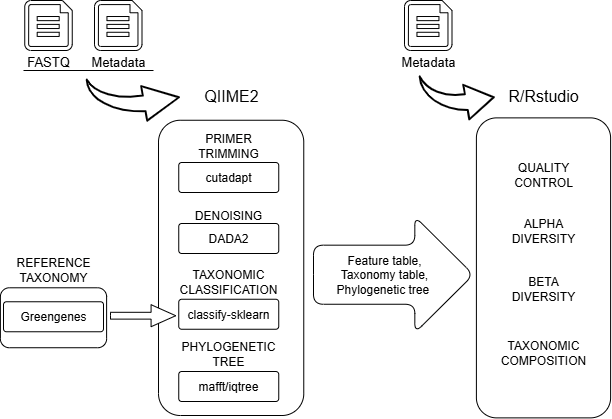

The diagram above was exported from draw.io. Its source (the exported page's mxGraphModel, read from the mxfile embedded in the PNG):
<mxGraphModel dx="745" dy="552" grid="1" gridSize="10" guides="1" tooltips="1" connect="1" arrows="1" fold="1" page="1" pageScale="1" pageWidth="850" pageHeight="1100" math="0" shadow="0">
  <root>
    <mxCell id="0" />
    <mxCell id="1" parent="0" />
    <mxCell id="lDGCVAcaArLX84cmnVQS-3" value="" style="rounded=1;whiteSpace=wrap;html=1;rotation=90;" vertex="1" parent="1">
      <mxGeometry x="430" y="270.27000000000004" width="300" height="134.21" as="geometry" />
    </mxCell>
    <mxCell id="lDGCVAcaArLX84cmnVQS-6" value="" style="rounded=1;whiteSpace=wrap;html=1;rotation=90;" vertex="1" parent="1">
      <mxGeometry x="120" y="264.75" width="295.25" height="145.25" as="geometry" />
    </mxCell>
    <mxCell id="lDGCVAcaArLX84cmnVQS-9" value="cutadapt" style="rounded=1;arcSize=10;whiteSpace=wrap;html=1;align=center;" vertex="1" parent="1">
      <mxGeometry x="215.25" y="232" width="100" height="30" as="geometry" />
    </mxCell>
    <mxCell id="lDGCVAcaArLX84cmnVQS-12" value="DADA2" style="rounded=1;arcSize=10;whiteSpace=wrap;html=1;align=center;" vertex="1" parent="1">
      <mxGeometry x="215.25" y="293" width="100" height="30" as="geometry" />
    </mxCell>
    <mxCell id="lDGCVAcaArLX84cmnVQS-13" value="classify-sklearn" style="rounded=1;arcSize=10;whiteSpace=wrap;html=1;align=center;" vertex="1" parent="1">
      <mxGeometry x="215.25" y="368.75" width="100" height="30" as="geometry" />
    </mxCell>
    <mxCell id="lDGCVAcaArLX84cmnVQS-14" value="mafft/iqtree" style="rounded=1;arcSize=10;whiteSpace=wrap;html=1;align=center;" vertex="1" parent="1">
      <mxGeometry x="215.25" y="441" width="100" height="30" as="geometry" />
    </mxCell>
    <mxCell id="lDGCVAcaArLX84cmnVQS-15" value="DENOISING" style="text;strokeColor=none;align=center;fillColor=none;html=1;verticalAlign=middle;whiteSpace=wrap;rounded=0;" vertex="1" parent="1">
      <mxGeometry x="230.25" y="270" width="70" height="30" as="geometry" />
    </mxCell>
    <mxCell id="lDGCVAcaArLX84cmnVQS-16" value="PHYLOGENETIC TREE" style="text;strokeColor=none;align=center;fillColor=none;html=1;verticalAlign=middle;whiteSpace=wrap;rounded=0;" vertex="1" parent="1">
      <mxGeometry x="230.25" y="408" width="70" height="30" as="geometry" />
    </mxCell>
    <mxCell id="lDGCVAcaArLX84cmnVQS-17" value="TAXONOMIC CLASSIFICATION" style="text;strokeColor=none;align=center;fillColor=none;html=1;verticalAlign=middle;whiteSpace=wrap;rounded=0;" vertex="1" parent="1">
      <mxGeometry x="230.25" y="335.75" width="70" height="30" as="geometry" />
    </mxCell>
    <mxCell id="lDGCVAcaArLX84cmnVQS-19" value="PRIMER TRIMMING" style="text;strokeColor=none;align=center;fillColor=none;html=1;verticalAlign=middle;whiteSpace=wrap;rounded=0;" vertex="1" parent="1">
      <mxGeometry x="230.25" y="200" width="70" height="30" as="geometry" />
    </mxCell>
    <mxCell id="lDGCVAcaArLX84cmnVQS-20" value="&lt;font style=&quot;font-size: 16px;&quot;&gt;QIIME2&lt;/font&gt;" style="text;strokeColor=none;align=center;fillColor=none;html=1;verticalAlign=middle;whiteSpace=wrap;rounded=0;" vertex="1" parent="1">
      <mxGeometry x="232.63" y="150" width="70" height="30" as="geometry" />
    </mxCell>
    <mxCell id="lDGCVAcaArLX84cmnVQS-21" value="&lt;span style=&quot;font-size: 16px;&quot;&gt;R/Rstudio&lt;/span&gt;" style="text;strokeColor=none;align=center;fillColor=none;html=1;verticalAlign=middle;whiteSpace=wrap;rounded=0;" vertex="1" parent="1">
      <mxGeometry x="545" y="150" width="70" height="30" as="geometry" />
    </mxCell>
    <mxCell id="lDGCVAcaArLX84cmnVQS-22" value="" style="shape=singleArrow;whiteSpace=wrap;html=1;arrowWidth=0.5079667040209646;arrowSize=0.3666667938232422;rounded=1;" vertex="1" parent="1">
      <mxGeometry x="350" y="286.05" width="160" height="116.32" as="geometry" />
    </mxCell>
    <mxCell id="lDGCVAcaArLX84cmnVQS-24" value="Feature table, Taxonomy table, Phylogenetic tree&amp;nbsp;" style="text;strokeColor=none;align=center;fillColor=none;html=1;verticalAlign=middle;whiteSpace=wrap;rounded=0;" vertex="1" parent="1">
      <mxGeometry x="366" y="314.21" width="110" height="60" as="geometry" />
    </mxCell>
    <mxCell id="lDGCVAcaArLX84cmnVQS-26" value="ALPHA DIVERSITY" style="text;strokeColor=none;align=center;fillColor=none;html=1;verticalAlign=middle;whiteSpace=wrap;rounded=0;" vertex="1" parent="1">
      <mxGeometry x="545" y="285.05" width="70" height="30" as="geometry" />
    </mxCell>
    <mxCell id="lDGCVAcaArLX84cmnVQS-28" value="BETA DIVERSITY" style="text;strokeColor=none;align=center;fillColor=none;html=1;verticalAlign=middle;whiteSpace=wrap;rounded=0;" vertex="1" parent="1">
      <mxGeometry x="545" y="343.21" width="70" height="30" as="geometry" />
    </mxCell>
    <mxCell id="lDGCVAcaArLX84cmnVQS-29" value="QUALITY CONTROL" style="text;strokeColor=none;align=center;fillColor=none;html=1;verticalAlign=middle;whiteSpace=wrap;rounded=0;" vertex="1" parent="1">
      <mxGeometry x="545" y="229" width="70" height="30" as="geometry" />
    </mxCell>
    <mxCell id="lDGCVAcaArLX84cmnVQS-30" value="TAXONOMIC COMPOSITION" style="text;strokeColor=none;align=center;fillColor=none;html=1;verticalAlign=middle;whiteSpace=wrap;rounded=0;" vertex="1" parent="1">
      <mxGeometry x="545" y="406.99999999999994" width="70" height="30" as="geometry" />
    </mxCell>
    <mxCell id="lDGCVAcaArLX84cmnVQS-32" value="" style="group" vertex="1" connectable="0" parent="1">
      <mxGeometry x="120" y="70" width="70" height="76" as="geometry" />
    </mxCell>
    <mxCell id="lDGCVAcaArLX84cmnVQS-2" value="" style="verticalLabelPosition=bottom;html=1;verticalAlign=top;align=center;shape=mxgraph.azure.cloud_services_configuration_file;pointerEvents=1;" vertex="1" parent="lDGCVAcaArLX84cmnVQS-32">
      <mxGeometry x="11" width="47.5" height="50" as="geometry" />
    </mxCell>
    <mxCell id="lDGCVAcaArLX84cmnVQS-31" value="&lt;font style=&quot;font-size: 13px;&quot;&gt;Metadata&lt;/font&gt;" style="text;strokeColor=none;align=center;fillColor=none;html=1;verticalAlign=middle;whiteSpace=wrap;rounded=0;" vertex="1" parent="lDGCVAcaArLX84cmnVQS-32">
      <mxGeometry y="46" width="70" height="30" as="geometry" />
    </mxCell>
    <mxCell id="lDGCVAcaArLX84cmnVQS-49" value="" style="endArrow=none;html=1;rounded=0;" edge="1" parent="lDGCVAcaArLX84cmnVQS-32">
      <mxGeometry width="50" height="50" relative="1" as="geometry">
        <mxPoint x="-60" y="70" as="sourcePoint" />
        <mxPoint x="70" y="70" as="targetPoint" />
      </mxGeometry>
    </mxCell>
    <mxCell id="lDGCVAcaArLX84cmnVQS-38" value="" style="rounded=1;whiteSpace=wrap;html=1;rotation=90;" vertex="1" parent="1">
      <mxGeometry x="60.03" y="334.15" width="59.95" height="106.22" as="geometry" />
    </mxCell>
    <mxCell id="lDGCVAcaArLX84cmnVQS-39" value="Greengenes" style="rounded=1;arcSize=10;whiteSpace=wrap;html=1;align=center;" vertex="1" parent="1">
      <mxGeometry x="40" y="371.26" width="100" height="30" as="geometry" />
    </mxCell>
    <mxCell id="lDGCVAcaArLX84cmnVQS-40" value="REFERENCE TAXONOMY" style="text;strokeColor=none;align=center;fillColor=none;html=1;verticalAlign=middle;whiteSpace=wrap;rounded=0;" vertex="1" parent="1">
      <mxGeometry x="55" y="324.13" width="70" height="30" as="geometry" />
    </mxCell>
    <mxCell id="lDGCVAcaArLX84cmnVQS-41" value="" style="html=1;shadow=0;dashed=0;align=center;verticalAlign=middle;shape=mxgraph.arrows2.arrow;dy=0.69;dx=24.67;notch=0;" vertex="1" parent="1">
      <mxGeometry x="147" y="374.21" width="65.25" height="22" as="geometry" />
    </mxCell>
    <mxCell id="lDGCVAcaArLX84cmnVQS-43" value="" style="group" vertex="1" connectable="0" parent="1">
      <mxGeometry x="50" y="70" width="70" height="76" as="geometry" />
    </mxCell>
    <mxCell id="lDGCVAcaArLX84cmnVQS-1" value="" style="verticalLabelPosition=bottom;html=1;verticalAlign=top;align=center;shape=mxgraph.azure.cloud_services_configuration_file;pointerEvents=1;" vertex="1" parent="lDGCVAcaArLX84cmnVQS-43">
      <mxGeometry x="11.25" width="47.5" height="50" as="geometry" />
    </mxCell>
    <mxCell id="lDGCVAcaArLX84cmnVQS-33" value="&lt;font style=&quot;font-size: 13px;&quot;&gt;FASTQ&lt;/font&gt;" style="text;strokeColor=none;align=center;fillColor=none;html=1;verticalAlign=middle;whiteSpace=wrap;rounded=0;" vertex="1" parent="lDGCVAcaArLX84cmnVQS-43">
      <mxGeometry y="46" width="70" height="30" as="geometry" />
    </mxCell>
    <mxCell id="lDGCVAcaArLX84cmnVQS-44" value="" style="group" vertex="1" connectable="0" parent="1">
      <mxGeometry x="430" y="70" width="70" height="76" as="geometry" />
    </mxCell>
    <mxCell id="lDGCVAcaArLX84cmnVQS-45" value="" style="verticalLabelPosition=bottom;html=1;verticalAlign=top;align=center;shape=mxgraph.azure.cloud_services_configuration_file;pointerEvents=1;" vertex="1" parent="lDGCVAcaArLX84cmnVQS-44">
      <mxGeometry x="11" width="47.5" height="50" as="geometry" />
    </mxCell>
    <mxCell id="lDGCVAcaArLX84cmnVQS-46" value="&lt;font style=&quot;font-size: 13px;&quot;&gt;Metadata&lt;/font&gt;" style="text;strokeColor=none;align=center;fillColor=none;html=1;verticalAlign=middle;whiteSpace=wrap;rounded=0;" vertex="1" parent="lDGCVAcaArLX84cmnVQS-44">
      <mxGeometry y="46" width="70" height="30" as="geometry" />
    </mxCell>
    <mxCell id="lDGCVAcaArLX84cmnVQS-47" value="" style="shape=mxgraph.arrows.jump-in_arrow_2;html=1;verticalLabelPosition=bottom;verticalAlign=top;strokeWidth=2;strokeColor=#000000;rotation=-100;" vertex="1" parent="1">
      <mxGeometry x="144.28" y="121.74" width="51" height="90" as="geometry" />
    </mxCell>
    <mxCell id="lDGCVAcaArLX84cmnVQS-48" value="" style="shape=mxgraph.arrows.jump-in_arrow_2;html=1;verticalLabelPosition=bottom;verticalAlign=top;strokeWidth=2;strokeColor=#000000;rotation=-100;" vertex="1" parent="1">
      <mxGeometry x="468.35" y="129.58" width="51" height="71.02" as="geometry" />
    </mxCell>
  </root>
</mxGraphModel>